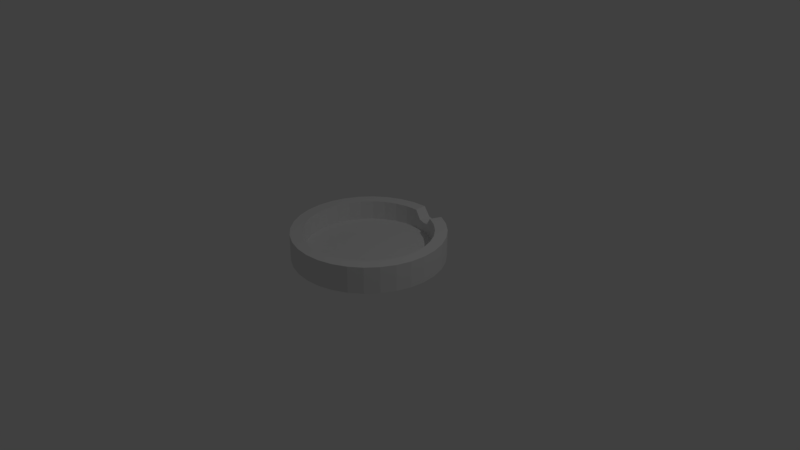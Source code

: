 # Source: ashtray.blend  (saved by Blender 2.79.0; exported with 4.5.12 LTS)
import bpy
from mathutils import Matrix  # noqa: F401  (used for matrix-valued properties, if any)

bpy.ops.wm.read_factory_settings(use_empty=True)
scene = bpy.context.scene
scene.name = 'Scene'

# ---- collections
col_collection_1 = bpy.data.collections.new('Collection 1'); scene.collection.children.link(col_collection_1)

# ---- world
world_world = bpy.data.worlds.new('World'); scene.world = world_world
world_world.color = (0.05088, 0.05088, 0.05088)
world_world.use_sun_shadow = False
world_world.sun_shadow_jitter_overblur = 0.0
world_world.cycles.sampling_method = 'MANUAL'

# ---- cameras
cam_camera = bpy.data.cameras.new('Camera')
cam_camera.clip_end = 100.0
cam_camera.lens = 35.0
cam_camera.sensor_width = 32.0
cam_camera.sensor_height = 18.0
cam_camera.ortho_scale = 7.314
cam_camera.dof.focus_distance = 0.0
cam_camera.dof.aperture_fstop = 128.0

# ---- lights
light_lamp = bpy.data.lights.new('Lamp', 'POINT')
light_lamp.transmission_factor = 0.0
light_lamp.cutoff_distance = 30.0
light_lamp.energy = 100.0
light_lamp.shadow_buffer_clip_start = 1.001
light_lamp.shadow_soft_size = 0.1
light_lamp.shadow_maximum_resolution = 0.006
light_lamp.use_absolute_resolution = True

# ---- meshes
me_circle = bpy.data.meshes.new('Circle')
me_circle.from_pydata([(0.0, 1.0, 0.0), (-0.1951, 0.9808, 0.0), (-0.3827, 0.9239, 0.0), (-0.5556, 0.8315, 0.0), (-0.7071, 0.7071, 0.0), (-0.8315, 0.5556, 0.0), (-0.9239, 0.3827, 0.0), (-0.9808, 0.1951, 0.0), (-1.0, 7.55e-08, 0.0), (-0.9808, -0.1951, 0.0), (-0.9239, -0.3827, 0.0), (-0.8315, -0.5556, 0.0), (-0.7071, -0.7071, 0.0), (-0.5556, -0.8315, 0.0), (-0.3827, -0.9239, 0.0), (-0.1951, -0.9808, 0.0), (3.258e-07, -1.0, 0.0), (0.1951, -0.9808, 0.0), (0.3827, -0.9239, 0.0), (0.5556, -0.8315, 0.0), (0.7071, -0.7071, 0.0), (0.8315, -0.5556, 0.0), (0.9239, -0.3827, 0.0), (0.9808, -0.1951, 0.0), (1.0, 9.656e-07, 0.0), (0.9808, 0.1951, 0.0), (0.9239, 0.3827, 0.0), (0.8315, 0.5556, 0.0), (0.7071, 0.7071, 0.0), (0.5556, 0.8315, 0.0), (0.3827, 0.9239, 0.0), (0.1951, 0.9808, 0.0), (0.0, 1.0, 0.3542), (-0.1951, 0.9808, 0.3542), (-0.3827, 0.9239, 0.3542), (-0.5556, 0.8315, 0.3542), (-0.7071, 0.7071, 0.3542), (-0.8315, 0.5556, 0.3542), (-0.9239, 0.3827, 0.3542), (-0.9808, 0.1951, 0.3542), (-1.0, 7.55e-08, 0.3542), (-0.9808, -0.1951, 0.3542), (-0.9239, -0.3827, 0.3542), (-0.8315, -0.5556, 0.3542), (-0.7071, -0.7071, 0.3542), (-0.5556, -0.8315, 0.3542), (-0.3827, -0.9239, 0.3542), (-0.1951, -0.9808, 0.3542), (3.258e-07, -1.0, 0.3542), (0.1951, -0.9808, 0.3542), (0.3827, -0.9239, 0.3542), (0.5556, -0.8315, 0.3542), (0.7071, -0.7071, 0.3542), (0.8315, -0.5556, 0.3542), (0.9239, -0.3827, 0.3542), (0.9808, -0.1951, 0.3542), (1.0, 9.656e-07, 0.3542), (0.9808, 0.1951, 0.3542), (0.9239, 0.3827, 0.3542), (0.8315, 0.5556, 0.3542), (0.7071, 0.7071, 0.3542), (0.5556, 0.8315, 0.3542), (0.3827, 0.9239, 0.3542), (0.1951, 0.9808, 0.2216), (-1.907e-08, 0.8394, 0.3542), (-0.1638, 0.8233, 0.3542), (-0.3212, 0.7755, 0.3542), (-0.4664, 0.698, 0.3542), (-0.5936, 0.5936, 0.3542), (-0.698, 0.4664, 0.3542), (-0.7755, 0.3212, 0.3542), (-0.8233, 0.1638, 0.3542), (-0.8394, 1.091e-07, 0.3542), (-0.8233, -0.1638, 0.3542), (-0.7755, -0.3212, 0.3542), (-0.698, -0.4664, 0.3542), (-0.5936, -0.5936, 0.3542), (-0.4664, -0.698, 0.3542), (-0.3212, -0.7755, 0.3542), (-0.1638, -0.8233, 0.3542), (2.545e-07, -0.8394, 0.3542), (0.1638, -0.8233, 0.3542), (0.3212, -0.7755, 0.3542), (0.4664, -0.698, 0.3542), (0.5936, -0.5936, 0.3542), (0.698, -0.4664, 0.3542), (0.7755, -0.3212, 0.3542), (0.8233, -0.1638, 0.3542), (0.8394, 8.563e-07, 0.3542), (0.8233, 0.1638, 0.3542), (0.7755, 0.3212, 0.3542), (0.698, 0.4664, 0.3542), (0.5936, 0.5936, 0.3542), (0.4664, 0.698, 0.3542), (0.3212, 0.7755, 0.3542), (0.1638, 0.8233, 0.2216), (-1.907e-08, 0.8394, 0.0955), (-0.1638, 0.8233, 0.0955), (-0.3212, 0.7755, 0.0955), (-0.4664, 0.698, 0.0955), (-0.5936, 0.5936, 0.0955), (-0.698, 0.4664, 0.0955), (-0.7755, 0.3212, 0.0955), (-0.8233, 0.1638, 0.0955), (-0.8394, 1.091e-07, 0.0955), (-0.8233, -0.1638, 0.0955), (-0.7755, -0.3212, 0.0955), (-0.698, -0.4664, 0.0955), (-0.5936, -0.5936, 0.0955), (-0.4664, -0.698, 0.0955), (-0.3212, -0.7755, 0.0955), (-0.1638, -0.8233, 0.0955), (2.545e-07, -0.8394, 0.0955), (0.1638, -0.8233, 0.0955), (0.3212, -0.7755, 0.0955), (0.4664, -0.698, 0.0955), (0.5936, -0.5936, 0.0955), (0.698, -0.4664, 0.0955), (0.7755, -0.3212, 0.0955), (0.8233, -0.1638, 0.0955), (0.8394, 8.563e-07, 0.0955), (0.8233, 0.1638, 0.0955), (0.7755, 0.3212, 0.0955), (0.698, 0.4664, 0.0955), (0.5936, 0.5936, 0.0955), (0.4664, 0.698, 0.0955), (0.3212, 0.7755, 0.0955), (0.1638, 0.8233, 0.0955), (1.0, 9.656e-07, 0.2388), (0.9808, -0.1951, 0.2388), (-0.8315, -0.5556, 0.2388), (-0.9239, -0.3827, 0.2388), (0.9808, 0.1951, 0.2388), (-0.7071, -0.7071, 0.2388), (0.9239, 0.3827, 0.2388), (-0.5556, -0.8315, 0.2388), (0.8315, 0.5556, 0.2388), (-0.3827, -0.9239, 0.2388), (-0.1951, 0.9808, 0.2388), (0.0, 1.0, 0.2388), (0.7071, 0.7071, 0.2388), (-0.1951, -0.9808, 0.2388), (-0.3827, 0.9239, 0.2388), (0.5556, 0.8315, 0.2388), (3.258e-07, -1.0, 0.2388), (-0.5556, 0.8315, 0.2388), (0.3827, 0.9239, 0.2388), (0.1951, -0.9808, 0.2388), (-0.7071, 0.7071, 0.2388), (0.1951, 0.9808, 0.1756), (0.3827, -0.9239, 0.2388), (-0.8315, 0.5556, 0.2388), (0.5556, -0.8315, 0.2388), (-0.9239, 0.3827, 0.2388), (0.7071, -0.7071, 0.2388), (-0.9808, 0.1951, 0.2388), (0.8315, -0.5556, 0.2388), (-1.0, 7.55e-08, 0.2388), (0.9239, -0.3827, 0.2388), (-0.9808, -0.1951, 0.2388), (0.2889, 0.9523, 0.0), (0.2889, 0.9523, 0.2384), (0.2425, 0.7994, 0.2384), (0.2425, 0.7994, 0.0955), (0.2889, 0.9523, 0.1756), (0.09754, 0.9904, 0.0), (0.09754, 0.9904, 0.2384), (0.08188, 0.8314, 0.2384), (0.08188, 0.8314, 0.0955), (0.09754, 0.9904, 0.1756)], [], [(1, 0, 165, 31, 160, 30, 29, 28, 27, 26, 25, 24, 23, 22, 21, 20, 19, 18, 17, 16, 15, 14, 13, 12, 11, 10, 9, 8, 7, 6, 5, 4, 3, 2), (50, 51, 83, 82), (129, 128, 56, 55), (131, 130, 43, 42), (128, 132, 57, 56), (130, 133, 44, 43), (132, 134, 58, 57), (133, 135, 45, 44), (134, 136, 59, 58), (135, 137, 46, 45), (139, 138, 33, 32), (136, 140, 60, 59), (137, 141, 47, 46), (138, 142, 34, 33), (140, 143, 61, 60), (141, 144, 48, 47), (142, 145, 35, 34), (143, 146, 62, 61), (144, 147, 49, 48), (145, 148, 36, 35), (164, 149, 63, 161), (147, 150, 50, 49), (148, 151, 37, 36), (169, 139, 32, 166), (150, 152, 51, 50), (151, 153, 38, 37), (152, 154, 52, 51), (153, 155, 39, 38), (154, 156, 53, 52), (155, 157, 40, 39), (156, 158, 54, 53), (157, 159, 41, 40), (158, 129, 55, 54), (159, 131, 42, 41), (85, 86, 118, 117), (37, 38, 70, 69), (51, 52, 84, 83), (38, 39, 71, 70), (52, 53, 85, 84), (39, 40, 72, 71), (53, 54, 86, 85), (40, 41, 73, 72), (54, 55, 87, 86), (41, 42, 74, 73), (55, 56, 88, 87), (42, 43, 75, 74), (56, 57, 89, 88), (43, 44, 76, 75), (57, 58, 90, 89), (44, 45, 77, 76), (58, 59, 91, 90), (45, 46, 78, 77), (32, 33, 65, 64), (59, 60, 92, 91), (46, 47, 79, 78), (33, 34, 66, 65), (60, 61, 93, 92), (47, 48, 80, 79), (34, 35, 67, 66), (61, 62, 94, 93), (48, 49, 81, 80), (35, 36, 68, 67), (161, 63, 95, 162), (49, 50, 82, 81), (36, 37, 69, 68), (166, 32, 64, 167), (97, 98, 99, 100, 101, 102, 103, 104, 105, 106, 107, 108, 109, 110, 111, 112, 113, 114, 115, 116, 117, 118, 119, 120, 121, 122, 123, 124, 125, 126, 163, 127, 168, 96), (72, 73, 105, 104), (86, 87, 119, 118), (73, 74, 106, 105), (87, 88, 120, 119), (74, 75, 107, 106), (88, 89, 121, 120), (75, 76, 108, 107), (89, 90, 122, 121), (76, 77, 109, 108), (90, 91, 123, 122), (77, 78, 110, 109), (64, 65, 97, 96), (91, 92, 124, 123), (78, 79, 111, 110), (65, 66, 98, 97), (92, 93, 125, 124), (79, 80, 112, 111), (66, 67, 99, 98), (93, 94, 126, 125), (80, 81, 113, 112), (67, 68, 100, 99), (162, 95, 127, 163), (81, 82, 114, 113), (68, 69, 101, 100), (167, 64, 96, 168), (82, 83, 115, 114), (69, 70, 102, 101), (83, 84, 116, 115), (70, 71, 103, 102), (84, 85, 117, 116), (71, 72, 104, 103), (9, 10, 131, 159), (22, 23, 129, 158), (8, 9, 159, 157), (21, 22, 158, 156), (7, 8, 157, 155), (20, 21, 156, 154), (6, 7, 155, 153), (19, 20, 154, 152), (5, 6, 153, 151), (18, 19, 152, 150), (165, 0, 139, 169), (4, 5, 151, 148), (17, 18, 150, 147), (160, 31, 149, 164), (3, 4, 148, 145), (16, 17, 147, 144), (29, 30, 146, 143), (2, 3, 145, 142), (15, 16, 144, 141), (28, 29, 143, 140), (1, 2, 142, 138), (14, 15, 141, 137), (27, 28, 140, 136), (0, 1, 138, 139), (13, 14, 137, 135), (26, 27, 136, 134), (12, 13, 135, 133), (25, 26, 134, 132), (11, 12, 133, 130), (24, 25, 132, 128), (10, 11, 130, 131), (23, 24, 128, 129), (30, 160, 164, 146), (94, 162, 163, 126), (62, 161, 162, 94), (146, 164, 161, 62), (31, 165, 169, 149), (95, 167, 168, 127), (63, 166, 167, 95), (149, 169, 166, 63)])
me_circle.use_remesh_preserve_volume = False
me_circle.use_remesh_preserve_attributes = False
me_circle.use_mirror_vertex_groups = False
me_circle.update()

# ---- objects
ob_circle = bpy.data.objects.new('Circle', me_circle)
ob_lamp = bpy.data.objects.new('Lamp', light_lamp)
ob_camera = bpy.data.objects.new('Camera', cam_camera)

# ---- transforms, parenting, visibility, modifiers, constraints
ob_circle.location = (0.0, 0.0, 0.0)
ob_circle.lineart.crease_threshold = 0.0
ob_lamp.location = (4.076, 1.005, 5.904)
ob_lamp.rotation_euler = (0.6503, 0.05522, 1.866)
ob_lamp.lock_rotations_4d = False
ob_lamp.empty_display_type = 'ARROWS'
ob_lamp.color = (0.0, 0.0, 0.0, 0.0)
ob_lamp.lineart.crease_threshold = 0.0
ob_camera.location = (7.481, -6.508, 5.344)
ob_camera.rotation_euler = (1.109, 0.0, 0.8149)
ob_camera.lock_rotations_4d = False
ob_camera.empty_display_type = 'ARROWS'
ob_camera.color = (0.0, 0.0, 0.0, 0.0)
ob_camera.display_type = 'WIRE'
ob_camera.lineart.crease_threshold = 0.0

# ---- collection membership
col_collection_1.objects.link(ob_circle)
col_collection_1.objects.link(ob_lamp)
col_collection_1.objects.link(ob_camera)

# ---- scene / render settings (as saved in the file)
scene.camera = ob_camera
scene.frame_start = 1; scene.frame_end = 250; scene.frame_set(1)
scene.render.engine = 'BLENDER_EEVEE_NEXT'
scene.render.resolution_percentage = 50
scene.render.dither_intensity = 0.0
scene.cycles.use_denoising = False
scene.cycles.samples = 128
scene.cycles.sampling_pattern = 'TABULATED_SOBOL'
scene.cycles.use_adaptive_sampling = False
scene.cycles.use_light_tree = False
scene.cycles.blur_glossy = 0.0
scene.cycles.sample_clamp_indirect = 0.0
scene.view_settings.view_transform = 'Standard'
bpy.context.view_layer.update()
